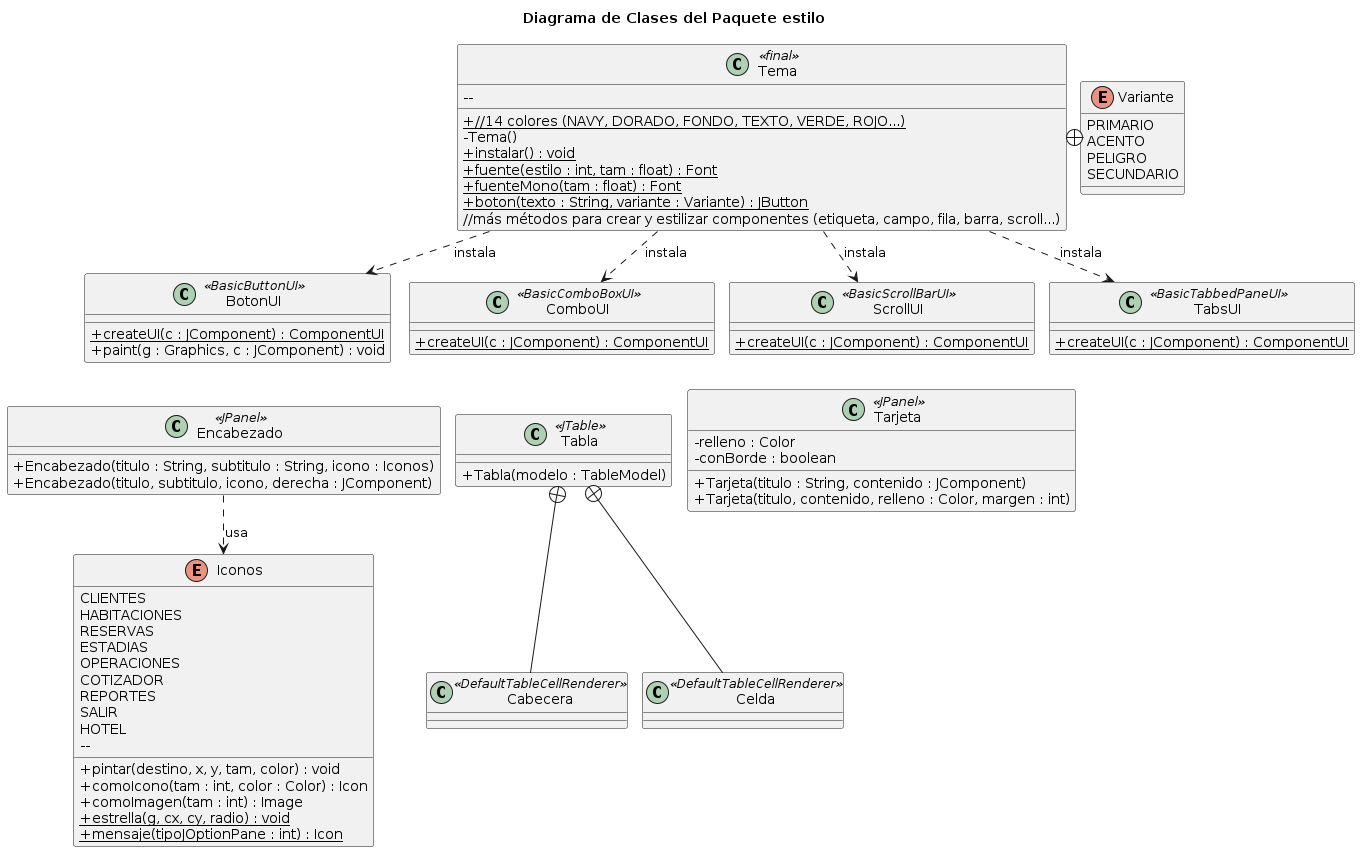

The diagram above was rendered by PlantUML. Its source (embedded in the PNG):
@startuml
title Diagrama de Clases del Paquete estilo
skinparam classAttributeIconSize 0
skinparam shadowing false
skinparam nodesep 15
skinparam ranksep 25

class Tema <<final>> {
  + {static} //14 colores (NAVY, DORADO, FONDO, TEXTO, VERDE, ROJO...)
    --
      - Tema()
        + {static} instalar() : void
          + {static} fuente(estilo : int, tam : float) : Font
            + {static} fuenteMono(tam : float) : Font
              + {static} boton(texto : String, variante : Variante) : JButton
                //más métodos para crear y estilizar componentes (etiqueta, campo, fila, barra, scroll...)
                }
                enum Variante {
                  PRIMARIO
                    ACENTO
                      PELIGRO
                        SECUNDARIO
                        }

                        class BotonUI <<BasicButtonUI>> {
                          + {static} createUI(c : JComponent) : ComponentUI
                            + paint(g : Graphics, c : JComponent) : void
                            }
                            class ComboUI <<BasicComboBoxUI>> {
                              + {static} createUI(c : JComponent) : ComponentUI
                              }
                              class ScrollUI <<BasicScrollBarUI>> {
                                + {static} createUI(c : JComponent) : ComponentUI
                                }
                                class TabsUI <<BasicTabbedPaneUI>> {
                                  + {static} createUI(c : JComponent) : ComponentUI
                                  }

                                  class Encabezado <<JPanel>> {
                                    + Encabezado(titulo : String, subtitulo : String, icono : Iconos)
                                      + Encabezado(titulo, subtitulo, icono, derecha : JComponent)
                                      }
                                      class Tabla <<JTable>> {
                                        + Tabla(modelo : TableModel)
                                        }
                                        class Tarjeta <<JPanel>> {
                                          - relleno : Color
                                            - conBorde : boolean
                                              + Tarjeta(titulo : String, contenido : JComponent)
                                                + Tarjeta(titulo, contenido, relleno : Color, margen : int)
                                                }
                                                enum Iconos {
                                                  CLIENTES
                                                    HABITACIONES
                                                      RESERVAS
                                                        ESTADIAS
                                                          OPERACIONES
                                                            COTIZADOR
                                                              REPORTES
                                                                SALIR
                                                                  HOTEL
                                                                    --
                                                                      + pintar(destino, x, y, tam, color) : void
                                                                        + comoIcono(tam : int, color : Color) : Icon
                                                                          + comoImagen(tam : int) : Image
                                                                            + {static} estrella(g, cx, cy, radio) : void
                                                                              + {static} mensaje(tipoJOptionPane : int) : Icon
                                                                              }
                                                                              class Cabecera <<DefaultTableCellRenderer>> {
                                                                              }
                                                                              class Celda <<DefaultTableCellRenderer>> {
                                                                              }

                                                                              Tema +-right- Variante
                                                                              Tema ..> BotonUI : instala
                                                                              Tema ..> ComboUI : instala
                                                                              Tema ..> ScrollUI : instala
                                                                              Tema ..> TabsUI : instala

                                                                              Encabezado ..> Iconos : usa
                                                                              Tabla +-down- Cabecera
                                                                              Tabla +-down- Celda

                                                                              BotonUI -[hidden]down-> Encabezado
                                                                              ComboUI -[hidden]down-> Tabla
                                                                              ScrollUI -[hidden]down-> Tarjeta
@enduml